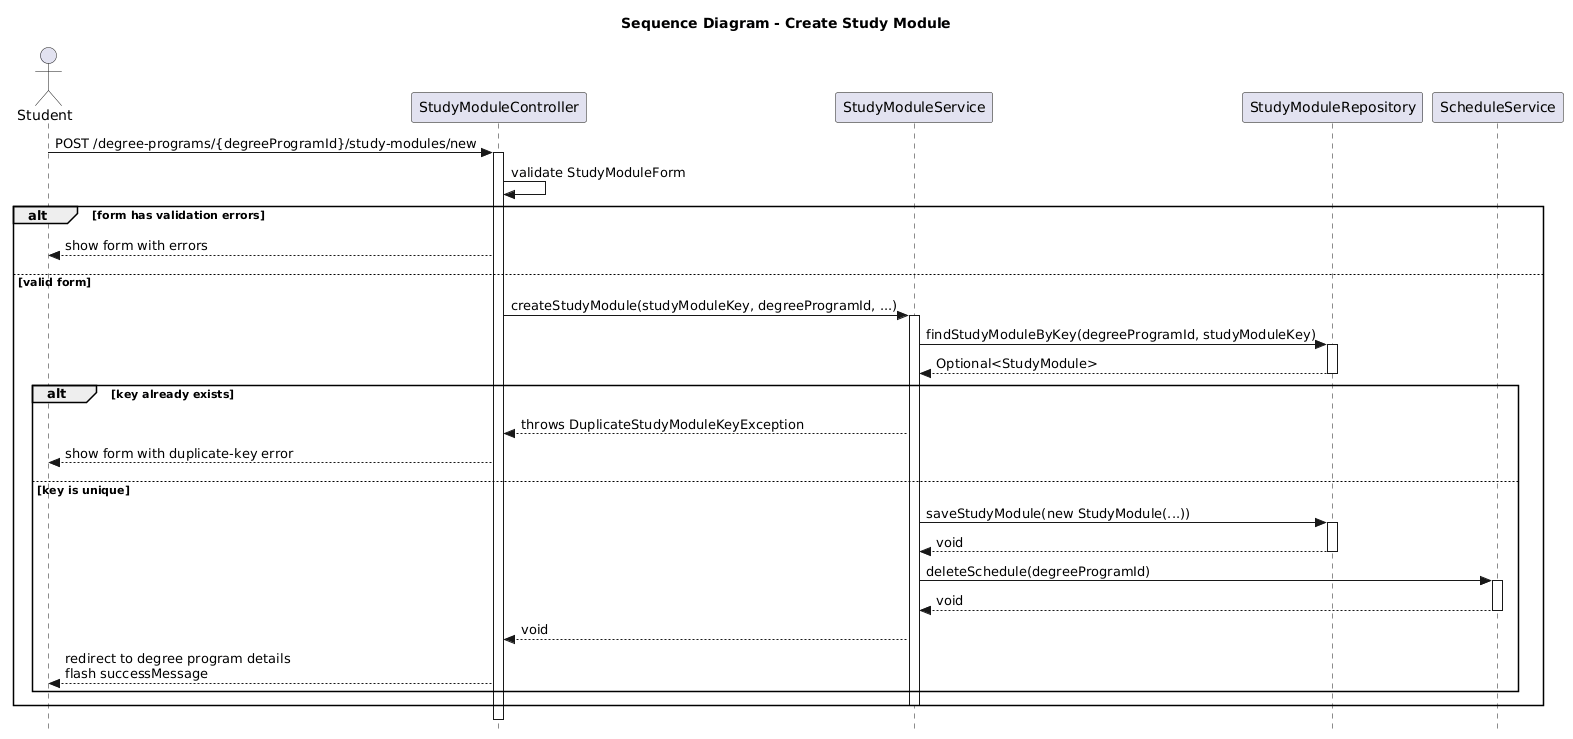

The diagram above was rendered by PlantUML. Its source (embedded in the PNG):
@startuml
skinparam style strictuml
title Sequence Diagram - Create Study Module

actor Student
participant "StudyModuleController" as SMC
participant "StudyModuleService" as SMS
participant "StudyModuleRepository" as SMR
participant "ScheduleService" as SS

Student -> SMC : POST /degree-programs/{degreeProgramId}/study-modules/new
activate SMC

SMC -> SMC : validate StudyModuleForm

alt form has validation errors
    SMC --> Student : show form with errors
else valid form
    SMC -> SMS : createStudyModule(studyModuleKey, degreeProgramId, ...)
    activate SMS

    SMS -> SMR : findStudyModuleByKey(degreeProgramId, studyModuleKey)
    activate SMR
    SMR --> SMS : Optional<StudyModule>
    deactivate SMR

    alt key already exists
        SMS --> SMC : throws DuplicateStudyModuleKeyException
        SMC --> Student : show form with duplicate-key error
    else key is unique
        SMS -> SMR : saveStudyModule(new StudyModule(...))
        activate SMR
        SMR --> SMS : void
        deactivate SMR

        SMS -> SS : deleteSchedule(degreeProgramId)
        activate SS
        SS --> SMS : void
        deactivate SS

        SMS --> SMC : void
        SMC --> Student : redirect to degree program details\nflash successMessage
    end

    deactivate SMS
end

deactivate SMC
@enduml